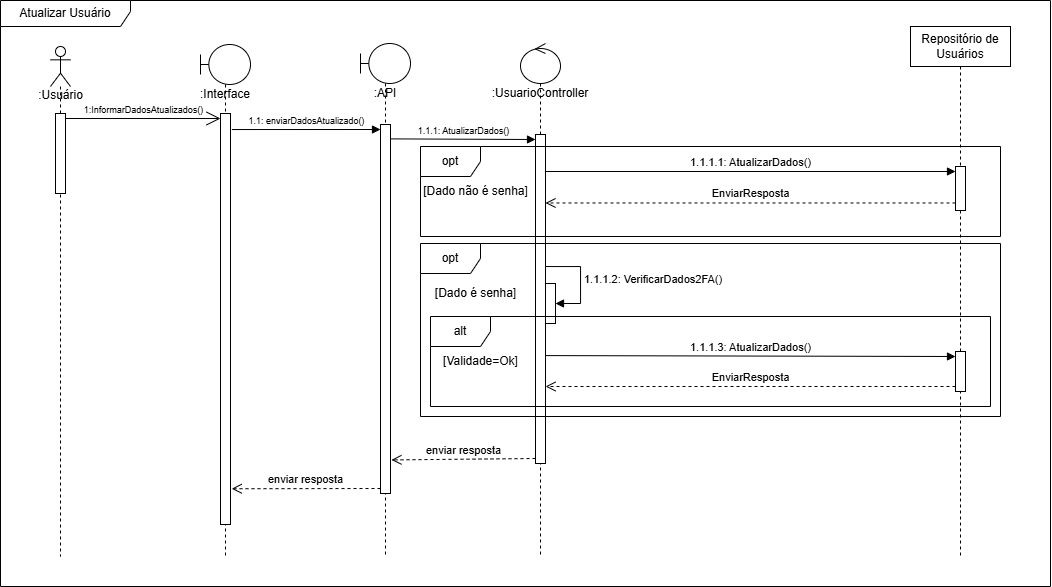

The diagram above was exported from draw.io. Its source (the exported page's mxGraphModel, read from the mxfile embedded in the PNG):
<mxGraphModel dx="1105" dy="643" grid="1" gridSize="10" guides="1" tooltips="1" connect="1" arrows="1" fold="1" page="1" pageScale="1" pageWidth="827" pageHeight="1169" math="0" shadow="0">
  <root>
    <mxCell id="0" />
    <mxCell id="1" parent="0" />
    <object label="&lt;div&gt;&lt;br&gt;&lt;/div&gt;:Usuário" id="TPVHz8wVQf9FJ052up42-14">
      <mxCell style="shape=umlLifeline;perimeter=lifelinePerimeter;html=1;container=1;dropTarget=0;collapsible=0;recursiveResize=0;outlineConnect=0;portConstraint=eastwest;newEdgeStyle={&quot;curved&quot;:0,&quot;rounded&quot;:0};participant=umlActor;size=40;textShadow=0;verticalAlign=top;labelPosition=center;verticalLabelPosition=middle;align=center;spacingTop=21;labelBackgroundColor=none;spacing=2;" parent="1" vertex="1">
        <mxGeometry x="120" y="210" width="20" height="510" as="geometry" />
      </mxCell>
    </object>
    <mxCell id="TPVHz8wVQf9FJ052up42-24" value="" style="html=1;points=[[0,0,0,0,5],[0,1,0,0,-5],[1,0,0,0,5],[1,1,0,0,-5]];perimeter=orthogonalPerimeter;outlineConnect=0;targetShapes=umlLifeline;portConstraint=eastwest;newEdgeStyle={&quot;curved&quot;:0,&quot;rounded&quot;:0};" parent="TPVHz8wVQf9FJ052up42-14" vertex="1">
      <mxGeometry x="5" y="67" width="10" height="80" as="geometry" />
    </mxCell>
    <mxCell id="TPVHz8wVQf9FJ052up42-18" value=":Interface" style="shape=umlLifeline;perimeter=lifelinePerimeter;whiteSpace=wrap;html=1;container=1;dropTarget=0;collapsible=0;recursiveResize=0;outlineConnect=0;portConstraint=eastwest;newEdgeStyle={&quot;curved&quot;:0,&quot;rounded&quot;:0};participant=umlBoundary;spacingTop=36;verticalAlign=top;" parent="1" vertex="1">
      <mxGeometry x="270" y="208" width="50" height="512" as="geometry" />
    </mxCell>
    <mxCell id="TPVHz8wVQf9FJ052up42-32" value="" style="html=1;points=[[0,0,0,0,5],[0,1,0,0,-5],[1,0,0,0,5],[1,1,0,0,-5]];perimeter=orthogonalPerimeter;outlineConnect=0;targetShapes=umlLifeline;portConstraint=eastwest;newEdgeStyle={&quot;curved&quot;:0,&quot;rounded&quot;:0};" parent="TPVHz8wVQf9FJ052up42-18" vertex="1">
      <mxGeometry x="20" y="69" width="10" height="411" as="geometry" />
    </mxCell>
    <mxCell id="TPVHz8wVQf9FJ052up42-21" value=":UsuarioController" style="shape=umlLifeline;perimeter=lifelinePerimeter;whiteSpace=wrap;html=1;container=1;dropTarget=0;collapsible=0;recursiveResize=0;outlineConnect=0;portConstraint=eastwest;newEdgeStyle={&quot;curved&quot;:0,&quot;rounded&quot;:0};participant=umlControl;spacingTop=36;verticalAlign=top;" parent="1" vertex="1">
      <mxGeometry x="590" y="207" width="40" height="513" as="geometry" />
    </mxCell>
    <mxCell id="TPVHz8wVQf9FJ052up42-38" value="" style="html=1;points=[[0,0,0,0,5],[0,1,0,0,-5],[1,0,0,0,5],[1,1,0,0,-5]];perimeter=orthogonalPerimeter;outlineConnect=0;targetShapes=umlLifeline;portConstraint=eastwest;newEdgeStyle={&quot;curved&quot;:0,&quot;rounded&quot;:0};" parent="TPVHz8wVQf9FJ052up42-21" vertex="1">
      <mxGeometry x="15" y="91" width="10" height="329" as="geometry" />
    </mxCell>
    <mxCell id="0lGP4nkzMg404M_NlmMS-4" value="" style="html=1;points=[[0,0,0,0,5],[0,1,0,0,-5],[1,0,0,0,5],[1,1,0,0,-5]];perimeter=orthogonalPerimeter;outlineConnect=0;targetShapes=umlLifeline;portConstraint=eastwest;newEdgeStyle={&quot;curved&quot;:0,&quot;rounded&quot;:0};" vertex="1" parent="TPVHz8wVQf9FJ052up42-21">
      <mxGeometry x="25" y="240" width="10" height="40" as="geometry" />
    </mxCell>
    <mxCell id="0lGP4nkzMg404M_NlmMS-5" value="1.1.1.2: VerificarDados2FA()" style="html=1;align=left;spacingLeft=2;endArrow=block;rounded=0;edgeStyle=orthogonalEdgeStyle;curved=0;rounded=0;" edge="1" target="0lGP4nkzMg404M_NlmMS-4" parent="TPVHz8wVQf9FJ052up42-21" source="TPVHz8wVQf9FJ052up42-38">
      <mxGeometry relative="1" as="geometry">
        <mxPoint x="30" y="220" as="sourcePoint" />
        <Array as="points">
          <mxPoint x="60" y="223" />
          <mxPoint x="60" y="260" />
        </Array>
      </mxGeometry>
    </mxCell>
    <mxCell id="TPVHz8wVQf9FJ052up42-23" value="Repositório de Usuários" style="shape=umlLifeline;perimeter=lifelinePerimeter;whiteSpace=wrap;html=1;container=1;dropTarget=0;collapsible=0;recursiveResize=0;outlineConnect=0;portConstraint=eastwest;newEdgeStyle={&quot;curved&quot;:0,&quot;rounded&quot;:0};" parent="1" vertex="1">
      <mxGeometry x="980" y="190" width="100" height="530" as="geometry" />
    </mxCell>
    <mxCell id="TPVHz8wVQf9FJ052up42-46" value="" style="html=1;points=[[0,0,0,0,5],[0,1,0,0,-5],[1,0,0,0,5],[1,1,0,0,-5]];perimeter=orthogonalPerimeter;outlineConnect=0;targetShapes=umlLifeline;portConstraint=eastwest;newEdgeStyle={&quot;curved&quot;:0,&quot;rounded&quot;:0};" parent="TPVHz8wVQf9FJ052up42-23" vertex="1">
      <mxGeometry x="45" y="140" width="10" height="44" as="geometry" />
    </mxCell>
    <mxCell id="TPVHz8wVQf9FJ052up42-56" value="" style="html=1;points=[[0,0,0,0,5],[0,1,0,0,-5],[1,0,0,0,5],[1,1,0,0,-5]];perimeter=orthogonalPerimeter;outlineConnect=0;targetShapes=umlLifeline;portConstraint=eastwest;newEdgeStyle={&quot;curved&quot;:0,&quot;rounded&quot;:0};" parent="TPVHz8wVQf9FJ052up42-23" vertex="1">
      <mxGeometry x="45" y="325" width="10" height="40" as="geometry" />
    </mxCell>
    <mxCell id="TPVHz8wVQf9FJ052up42-25" value="Atualizar Usuário" style="shape=umlFrame;whiteSpace=wrap;html=1;pointerEvents=0;width=130;height=26;" parent="1" vertex="1">
      <mxGeometry x="70" y="164" width="1050" height="586" as="geometry" />
    </mxCell>
    <mxCell id="TPVHz8wVQf9FJ052up42-26" value="1:InformarDadosAtualizados()" style="endArrow=open;endFill=1;endSize=12;html=1;rounded=0;exitX=1;exitY=0;exitDx=0;exitDy=5;exitPerimeter=0;entryX=0;entryY=0;entryDx=0;entryDy=5;entryPerimeter=0;verticalAlign=bottom;fontSize=9;" parent="1" source="TPVHz8wVQf9FJ052up42-24" target="TPVHz8wVQf9FJ052up42-32" edge="1">
      <mxGeometry width="160" relative="1" as="geometry">
        <mxPoint x="150" y="290" as="sourcePoint" />
        <mxPoint x="270" y="282" as="targetPoint" />
      </mxGeometry>
    </mxCell>
    <mxCell id="TPVHz8wVQf9FJ052up42-39" value=":API" style="shape=umlLifeline;perimeter=lifelinePerimeter;whiteSpace=wrap;html=1;container=1;dropTarget=0;collapsible=0;recursiveResize=0;outlineConnect=0;portConstraint=eastwest;newEdgeStyle={&quot;curved&quot;:0,&quot;rounded&quot;:0};participant=umlBoundary;spacingTop=36;verticalAlign=top;" parent="1" vertex="1">
      <mxGeometry x="430" y="207" width="50" height="513" as="geometry" />
    </mxCell>
    <mxCell id="TPVHz8wVQf9FJ052up42-40" value="" style="html=1;points=[[0,0,0,0,5],[0,1,0,0,-5],[1,0,0,0,5],[1,1,0,0,-5]];perimeter=orthogonalPerimeter;outlineConnect=0;targetShapes=umlLifeline;portConstraint=eastwest;newEdgeStyle={&quot;curved&quot;:0,&quot;rounded&quot;:0};" parent="TPVHz8wVQf9FJ052up42-39" vertex="1">
      <mxGeometry x="20" y="81" width="10" height="369" as="geometry" />
    </mxCell>
    <mxCell id="TPVHz8wVQf9FJ052up42-41" value="1.1: enviarDadosAtualizado()" style="html=1;verticalAlign=bottom;endArrow=block;curved=0;rounded=0;exitX=1.138;exitY=0.039;exitDx=0;exitDy=0;exitPerimeter=0;entryX=0;entryY=0;entryDx=0;entryDy=5;entryPerimeter=0;fontSize=9;" parent="1" source="TPVHz8wVQf9FJ052up42-32" target="TPVHz8wVQf9FJ052up42-40" edge="1">
      <mxGeometry width="80" relative="1" as="geometry">
        <mxPoint x="300" y="291" as="sourcePoint" />
        <mxPoint x="420" y="329" as="targetPoint" />
      </mxGeometry>
    </mxCell>
    <mxCell id="TPVHz8wVQf9FJ052up42-42" value="1.1.1: AtualizarDados()" style="html=1;verticalAlign=bottom;endArrow=block;curved=0;rounded=0;exitX=1.049;exitY=0.039;exitDx=0;exitDy=0;exitPerimeter=0;entryX=0;entryY=0;entryDx=0;entryDy=5;entryPerimeter=0;fontSize=9;" parent="1" source="TPVHz8wVQf9FJ052up42-40" target="TPVHz8wVQf9FJ052up42-38" edge="1">
      <mxGeometry width="80" relative="1" as="geometry">
        <mxPoint x="530" y="330" as="sourcePoint" />
        <mxPoint x="610" y="330" as="targetPoint" />
      </mxGeometry>
    </mxCell>
    <mxCell id="TPVHz8wVQf9FJ052up42-45" value="1.1.1.1: AtualizarDados()" style="html=1;verticalAlign=bottom;endArrow=block;curved=0;rounded=0;entryX=0;entryY=0;entryDx=0;entryDy=5;entryPerimeter=0;" parent="1" source="TPVHz8wVQf9FJ052up42-38" target="TPVHz8wVQf9FJ052up42-46" edge="1">
      <mxGeometry width="80" relative="1" as="geometry">
        <mxPoint x="625.0699999999999" y="365.9469999999999" as="sourcePoint" />
        <mxPoint x="790" y="370" as="targetPoint" />
      </mxGeometry>
    </mxCell>
    <mxCell id="TPVHz8wVQf9FJ052up42-50" value="EnviarResposta" style="html=1;verticalAlign=bottom;endArrow=open;dashed=1;endSize=8;curved=0;rounded=0;exitX=-0.003;exitY=0.829;exitDx=0;exitDy=0;exitPerimeter=0;" parent="1" source="TPVHz8wVQf9FJ052up42-46" target="TPVHz8wVQf9FJ052up42-38" edge="1">
      <mxGeometry relative="1" as="geometry">
        <mxPoint x="790" y="390" as="sourcePoint" />
        <mxPoint x="620" y="370" as="targetPoint" />
      </mxGeometry>
    </mxCell>
    <mxCell id="TPVHz8wVQf9FJ052up42-55" value="1.1.1.3: AtualizarDados()" style="html=1;verticalAlign=bottom;endArrow=block;curved=0;rounded=0;exitX=0.97;exitY=0.672;exitDx=0;exitDy=0;exitPerimeter=0;entryX=0;entryY=0;entryDx=0;entryDy=5;entryPerimeter=0;" parent="1" source="TPVHz8wVQf9FJ052up42-38" target="TPVHz8wVQf9FJ052up42-56" edge="1">
      <mxGeometry width="80" relative="1" as="geometry">
        <mxPoint x="690" y="520" as="sourcePoint" />
        <mxPoint x="770" y="520" as="targetPoint" />
      </mxGeometry>
    </mxCell>
    <mxCell id="TPVHz8wVQf9FJ052up42-57" value="EnviarResposta" style="html=1;verticalAlign=bottom;endArrow=open;dashed=1;endSize=8;curved=0;rounded=0;entryX=1.004;entryY=0.766;entryDx=0;entryDy=0;entryPerimeter=0;exitX=0;exitY=1;exitDx=0;exitDy=-5;exitPerimeter=0;" parent="1" source="TPVHz8wVQf9FJ052up42-56" target="TPVHz8wVQf9FJ052up42-38" edge="1">
      <mxGeometry relative="1" as="geometry">
        <mxPoint x="900" y="550" as="sourcePoint" />
        <mxPoint x="820" y="550" as="targetPoint" />
      </mxGeometry>
    </mxCell>
    <mxCell id="TPVHz8wVQf9FJ052up42-58" value="opt" style="shape=umlFrame;whiteSpace=wrap;html=1;pointerEvents=0;" parent="1" vertex="1">
      <mxGeometry x="490" y="407" width="580" height="173" as="geometry" />
    </mxCell>
    <mxCell id="TPVHz8wVQf9FJ052up42-59" value="[Dado é senha]" style="text;html=1;align=center;verticalAlign=middle;resizable=0;points=[];autosize=1;strokeColor=none;fillColor=none;" parent="1" vertex="1">
      <mxGeometry x="495" y="442" width="100" height="30" as="geometry" />
    </mxCell>
    <mxCell id="TPVHz8wVQf9FJ052up42-60" value="enviar resposta" style="html=1;verticalAlign=bottom;endArrow=open;dashed=1;endSize=8;curved=0;rounded=0;exitX=0;exitY=1;exitDx=0;exitDy=-5;exitPerimeter=0;entryX=1.093;entryY=0.909;entryDx=0;entryDy=0;entryPerimeter=0;" parent="1" source="TPVHz8wVQf9FJ052up42-38" target="TPVHz8wVQf9FJ052up42-40" edge="1">
      <mxGeometry relative="1" as="geometry">
        <mxPoint x="590" y="620" as="sourcePoint" />
        <mxPoint x="510" y="620" as="targetPoint" />
      </mxGeometry>
    </mxCell>
    <mxCell id="TPVHz8wVQf9FJ052up42-61" value="enviar resposta" style="html=1;verticalAlign=bottom;endArrow=open;dashed=1;endSize=8;curved=0;rounded=0;exitX=0;exitY=1;exitDx=0;exitDy=-5;exitPerimeter=0;entryX=1.12;entryY=0.913;entryDx=0;entryDy=0;entryPerimeter=0;" parent="1" source="TPVHz8wVQf9FJ052up42-40" target="TPVHz8wVQf9FJ052up42-32" edge="1">
      <mxGeometry relative="1" as="geometry">
        <mxPoint x="470" y="650" as="sourcePoint" />
        <mxPoint x="256" y="651" as="targetPoint" />
      </mxGeometry>
    </mxCell>
    <mxCell id="0lGP4nkzMg404M_NlmMS-1" value="opt" style="shape=umlFrame;whiteSpace=wrap;html=1;pointerEvents=0;" vertex="1" parent="1">
      <mxGeometry x="490" y="310" width="580" height="90" as="geometry" />
    </mxCell>
    <mxCell id="0lGP4nkzMg404M_NlmMS-2" value="[Dado não é senha]" style="text;html=1;align=center;verticalAlign=middle;resizable=0;points=[];autosize=1;strokeColor=none;fillColor=none;" vertex="1" parent="1">
      <mxGeometry x="480" y="340" width="130" height="30" as="geometry" />
    </mxCell>
    <mxCell id="0lGP4nkzMg404M_NlmMS-6" value="alt" style="shape=umlFrame;whiteSpace=wrap;html=1;pointerEvents=0;" vertex="1" parent="1">
      <mxGeometry x="500" y="480" width="560" height="90" as="geometry" />
    </mxCell>
    <mxCell id="0lGP4nkzMg404M_NlmMS-7" value="[Validade=Ok]" style="text;html=1;align=center;verticalAlign=middle;resizable=0;points=[];autosize=1;strokeColor=none;fillColor=none;" vertex="1" parent="1">
      <mxGeometry x="500" y="510" width="100" height="30" as="geometry" />
    </mxCell>
  </root>
</mxGraphModel>